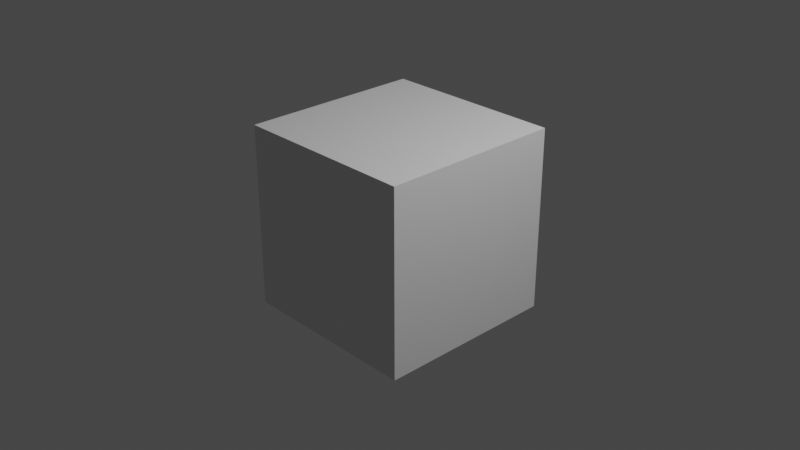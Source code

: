 # Source: Chapa.blend  (saved by Blender 3.3.6; exported with 4.5.12 LTS)
import bpy
from mathutils import Matrix  # noqa: F401  (used for matrix-valued properties, if any)

bpy.ops.wm.read_factory_settings(use_empty=True)
scene = bpy.context.scene
scene.name = 'Scene'

# ---- collections
col_collection = bpy.data.collections.new('Collection'); scene.collection.children.link(col_collection)

# ---- materials (node trees are filled in below, after node groups)
mat_material = bpy.data.materials.new('Material')
mat_material.alpha_threshold = 0.0
mat_material.use_transparent_shadow = False
mat_material.roughness = 0.5
mat_material.line_color = (0.0, 0.0, 0.0, 1.0)

# ---- material node trees
mat_material.use_nodes = True; mat_material.node_tree.nodes.clear()
_N = mat_material.node_tree.nodes; _L = mat_material.node_tree.links
n0 = _N.new('ShaderNodeOutputMaterial'); n0.name = 'Material Output'; n0.location = (300, 300)
n1 = _N.new('ShaderNodeBsdfPrincipled'); n1.name = 'Principled BSDF'; n1.location = (10, 300)
n1.distribution = 'GGX'
n1.subsurface_method = 'RANDOM_WALK_SKIN'
n1.inputs[3].default_value = 1.45
n1.inputs[27].default_value = (0.0, 0.0, 0.0, 1.0)
n1.inputs[28].default_value = 1.0
_L.new(n1.outputs[0], n0.inputs[0])
n0.is_active_output = True

# ---- world
world_world = bpy.data.worlds.new('World'); scene.world = world_world
world_world.use_nodes = True; world_world.node_tree.nodes.clear()
_N = world_world.node_tree.nodes; _L = world_world.node_tree.links
n0 = _N.new('ShaderNodeOutputWorld'); n0.name = 'World Output'; n0.location = (300, 300)
n1 = _N.new('ShaderNodeBackground'); n1.name = 'Background'; n1.location = (10, 300)
n1.inputs[0].default_value = (0.05088, 0.05088, 0.05088, 1.0)
_L.new(n1.outputs[0], n0.inputs[0])
n0.is_active_output = True
world_world.color = (0.05088, 0.05088, 0.05088)
world_world.use_sun_shadow = False
world_world.sun_shadow_jitter_overblur = 0.0

# ---- cameras
cam_camera = bpy.data.cameras.new('Camera')
cam_camera.clip_end = 100.0
cam_camera.ortho_scale = 7.314

# ---- lights
light_light = bpy.data.lights.new('Light', 'POINT')
light_light.transmission_factor = 0.0
light_light.energy = 1000.0
light_light.shadow_soft_size = 0.1
light_light.shadow_maximum_resolution = 0.006
light_light.use_absolute_resolution = True

# ---- meshes
me_cube = bpy.data.meshes.new('Cube')
me_cube.from_pydata([(1.0, 1.0, 1.0), (1.0, 1.0, -1.0), (1.0, -1.0, 1.0), (1.0, -1.0, -1.0), (-1.0, 1.0, 1.0), (-1.0, 1.0, -1.0), (-1.0, -1.0, 1.0), (-1.0, -1.0, -1.0)], [], [(0, 4, 6, 2), (3, 2, 6, 7), (7, 6, 4, 5), (5, 1, 3, 7), (1, 0, 2, 3), (5, 4, 0, 1)])
_uv = me_cube.uv_layers.new(name='UVMap')
_uv.uv.foreach_set('vector', [0.625, 0.5, 0.875, 0.5, 0.875, 0.75, 0.625, 0.75, 0.375, 0.75, 0.625, 0.75, 0.625, 1.0, 0.375, 1.0, 0.375, 0.0, 0.625, 0.0, 0.625, 0.25, 0.375, 0.25, 0.125, 0.5, 0.375, 0.5, 0.375, 0.75, 0.125, 0.75, 0.375, 0.5, 0.625, 0.5, 0.625, 0.75, 0.375, 0.75, 0.375, 0.25, 0.625, 0.25, 0.625, 0.5, 0.375, 0.5])
me_cube.materials.append(mat_material)
me_cube.use_mirror_vertex_groups = False
me_cube.update()

# ---- objects
ob_cube = bpy.data.objects.new('Cube', me_cube)
ob_light = bpy.data.objects.new('Light', light_light)
ob_camera = bpy.data.objects.new('Camera', cam_camera)

# ---- transforms, parenting, visibility, modifiers, constraints
ob_cube.location = (0.0, 0.0, 0.0)
ob_cube.lock_rotations_4d = False
ob_cube.empty_display_type = 'ARROWS'
ob_cube.lineart.crease_threshold = 0.0
ob_light.location = (4.076, 1.005, 5.904)
ob_light.rotation_euler = (0.6503, 0.05522, 1.866)
ob_light.lock_rotations_4d = False
ob_light.empty_display_type = 'ARROWS'
ob_light.color = (0.0, 0.0, 0.0, 0.0)
ob_light.lineart.crease_threshold = 0.0
ob_camera.location = (7.359, -6.926, 4.958)
ob_camera.rotation_euler = (1.109, 0.0, 0.8149)
ob_camera.lock_rotations_4d = False
ob_camera.empty_display_type = 'ARROWS'
ob_camera.color = (0.0, 0.0, 0.0, 0.0)
ob_camera.display_type = 'WIRE'
ob_camera.lineart.crease_threshold = 0.0

# ---- collection membership
col_collection.objects.link(ob_cube)
col_collection.objects.link(ob_light)
col_collection.objects.link(ob_camera)

# ---- scene / render settings (as saved in the file)
scene.camera = ob_camera
scene.frame_start = 1; scene.frame_end = 250; scene.frame_set(1)
scene.render.engine = 'BLENDER_EEVEE_NEXT'
scene.cycles.sampling_pattern = 'TABULATED_SOBOL'
scene.cycles.use_light_tree = False
scene.view_settings.view_transform = 'Filmic'
bpy.context.view_layer.update()
